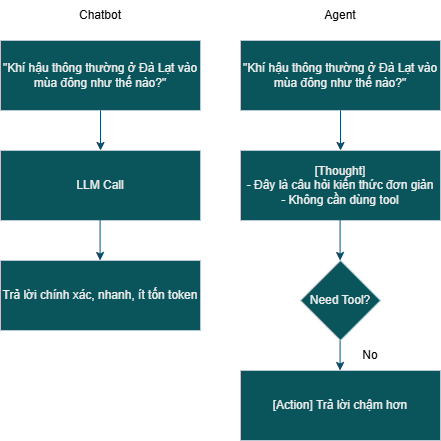

The diagram above was exported from draw.io. Its source (the exported page's mxGraphModel, read from the mxfile embedded in the PNG):
<mxGraphModel dx="985" dy="535" grid="1" gridSize="10" guides="1" tooltips="1" connect="1" arrows="1" fold="1" page="1" pageScale="1" pageWidth="827" pageHeight="1169" math="0" shadow="0">
  <root>
    <mxCell id="0" />
    <mxCell id="1" parent="0" />
    <mxCell id="rKuQkoX1dz0Eq3M8dnw1-4" parent="1" style="rounded=0;whiteSpace=wrap;html=1;labelBackgroundColor=none;fillColor=#09555B;strokeColor=#BAC8D3;fontColor=#EEEEEE;" value="&quot;Khí hậu thông thường ở Đà Lạt vào mùa đông như thế nào?&quot;" vertex="1">
      <mxGeometry height="70" width="200" x="180" y="100" as="geometry" />
    </mxCell>
    <mxCell id="rKuQkoX1dz0Eq3M8dnw1-5" edge="1" parent="1" source="rKuQkoX1dz0Eq3M8dnw1-4" style="endArrow=classic;html=1;rounded=0;exitX=0.5;exitY=1;exitDx=0;exitDy=0;labelBackgroundColor=none;strokeColor=#0B4D6A;fontColor=default;" value="">
      <mxGeometry height="50" relative="1" width="50" as="geometry">
        <mxPoint x="70" y="460" as="sourcePoint" />
        <mxPoint x="280" y="210" as="targetPoint" />
      </mxGeometry>
    </mxCell>
    <mxCell id="rKuQkoX1dz0Eq3M8dnw1-6" parent="1" style="rounded=0;whiteSpace=wrap;html=1;labelBackgroundColor=none;fillColor=#09555B;strokeColor=#BAC8D3;fontColor=#EEEEEE;" value="LLM Call" vertex="1">
      <mxGeometry height="70" width="200" x="180" y="210" as="geometry" />
    </mxCell>
    <mxCell id="rKuQkoX1dz0Eq3M8dnw1-7" edge="1" parent="1" style="endArrow=classic;html=1;rounded=0;exitX=0.5;exitY=1;exitDx=0;exitDy=0;labelBackgroundColor=none;strokeColor=#0B4D6A;fontColor=default;" value="">
      <mxGeometry height="50" relative="1" width="50" as="geometry">
        <mxPoint x="279.58000000000004" y="280" as="sourcePoint" />
        <mxPoint x="279.58000000000004" y="320" as="targetPoint" />
      </mxGeometry>
    </mxCell>
    <mxCell id="rKuQkoX1dz0Eq3M8dnw1-8" parent="1" style="rounded=0;whiteSpace=wrap;html=1;labelBackgroundColor=none;fillColor=#09555B;strokeColor=#BAC8D3;fontColor=#EEEEEE;" value="Trả lời chính xác, nhanh, ít tốn token" vertex="1">
      <mxGeometry height="70" width="200" x="180" y="320" as="geometry" />
    </mxCell>
    <mxCell id="rKuQkoX1dz0Eq3M8dnw1-11" parent="1" style="rounded=0;whiteSpace=wrap;html=1;labelBackgroundColor=none;fillColor=#09555B;strokeColor=#BAC8D3;fontColor=#EEEEEE;" value="&quot;Khí hậu thông thường ở Đà Lạt vào mùa đông như thế nào?&quot;" vertex="1">
      <mxGeometry height="70" width="200" x="420" y="100" as="geometry" />
    </mxCell>
    <mxCell id="rKuQkoX1dz0Eq3M8dnw1-12" edge="1" parent="1" source="rKuQkoX1dz0Eq3M8dnw1-11" style="endArrow=classic;html=1;rounded=0;exitX=0.5;exitY=1;exitDx=0;exitDy=0;labelBackgroundColor=none;strokeColor=#0B4D6A;fontColor=default;" value="">
      <mxGeometry height="50" relative="1" width="50" as="geometry">
        <mxPoint x="310" y="460" as="sourcePoint" />
        <mxPoint x="520" y="210" as="targetPoint" />
      </mxGeometry>
    </mxCell>
    <mxCell id="rKuQkoX1dz0Eq3M8dnw1-13" parent="1" style="rounded=0;whiteSpace=wrap;html=1;labelBackgroundColor=none;fillColor=#09555B;strokeColor=#BAC8D3;fontColor=#EEEEEE;" value="[Thought]&lt;br&gt;- Đây là câu hỏi kiến thức đơn giản&lt;br&gt;- Không cần dùng tool" vertex="1">
      <mxGeometry height="70" width="200" x="420" y="210" as="geometry" />
    </mxCell>
    <mxCell id="rKuQkoX1dz0Eq3M8dnw1-14" edge="1" parent="1" style="endArrow=classic;html=1;rounded=0;exitX=0.5;exitY=1;exitDx=0;exitDy=0;labelBackgroundColor=none;strokeColor=#0B4D6A;fontColor=default;" value="">
      <mxGeometry height="50" relative="1" width="50" as="geometry">
        <mxPoint x="519.58" y="280" as="sourcePoint" />
        <mxPoint x="519.58" y="320" as="targetPoint" />
      </mxGeometry>
    </mxCell>
    <mxCell id="rKuQkoX1dz0Eq3M8dnw1-16" edge="1" parent="1" style="endArrow=classic;html=1;rounded=0;exitX=0.5;exitY=1;exitDx=0;exitDy=0;labelBackgroundColor=none;strokeColor=#0B4D6A;fontColor=default;" value="">
      <mxGeometry height="50" relative="1" width="50" as="geometry">
        <mxPoint x="519.58" y="390" as="sourcePoint" />
        <mxPoint x="519.58" y="430" as="targetPoint" />
      </mxGeometry>
    </mxCell>
    <mxCell id="rKuQkoX1dz0Eq3M8dnw1-17" parent="1" style="rounded=0;whiteSpace=wrap;html=1;labelBackgroundColor=none;fillColor=#09555B;strokeColor=#BAC8D3;fontColor=#EEEEEE;" value="[Action] Trả lời chậm hơn" vertex="1">
      <mxGeometry height="70" width="200" x="420" y="430" as="geometry" />
    </mxCell>
    <mxCell id="rKuQkoX1dz0Eq3M8dnw1-18" parent="1" style="rhombus;whiteSpace=wrap;html=1;labelBackgroundColor=none;fillColor=#09555B;strokeColor=#BAC8D3;fontColor=#EEEEEE;" value="Need Tool?" vertex="1">
      <mxGeometry height="80" width="80" x="480" y="320" as="geometry" />
    </mxCell>
    <mxCell id="S02PddxnYDMHAQbimOT9-1" parent="1" style="text;html=1;whiteSpace=wrap;strokeColor=none;fillColor=none;align=center;verticalAlign=middle;rounded=0;fontColor=light-dark(#000000, #202020);" value="No" vertex="1">
      <mxGeometry height="30" width="60" x="520" y="400" as="geometry" />
    </mxCell>
    <mxCell id="CZyJtlwVBTc2P56CMcIL-1" parent="1" style="text;html=1;whiteSpace=wrap;strokeColor=none;fillColor=none;align=center;verticalAlign=middle;rounded=0;fontColor=light-dark(#000000, #202020);" value="Chatbot" vertex="1">
      <mxGeometry height="30" width="60" x="250" y="60" as="geometry" />
    </mxCell>
    <mxCell id="CZyJtlwVBTc2P56CMcIL-2" parent="1" style="text;html=1;whiteSpace=wrap;strokeColor=none;fillColor=none;align=center;verticalAlign=middle;rounded=0;fontColor=light-dark(#000000, #202020);" value="Agent" vertex="1">
      <mxGeometry height="30" width="60" x="490" y="60" as="geometry" />
    </mxCell>
  </root>
</mxGraphModel>